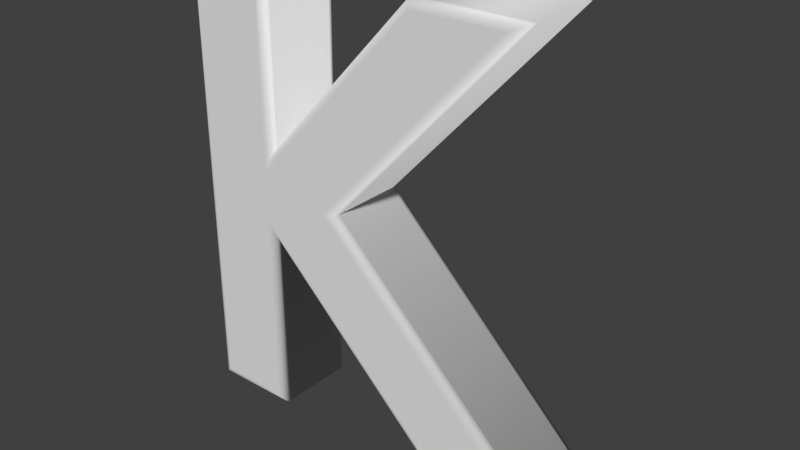 # Source: Letra_K.blend  (saved by Blender 2.79.0; exported with 4.5.12 LTS)
import bpy
from mathutils import Matrix  # noqa: F401  (used for matrix-valued properties, if any)

bpy.ops.wm.read_factory_settings(use_empty=True)
scene = bpy.context.scene
scene.name = 'Scene'

# ---- collections
col_collection_1 = bpy.data.collections.new('Collection 1'); scene.collection.children.link(col_collection_1)

# ---- world
world_world = bpy.data.worlds.new('World'); scene.world = world_world
world_world.color = (0.05088, 0.05088, 0.05088)
world_world.use_sun_shadow = False
world_world.sun_shadow_jitter_overblur = 0.0
world_world.cycles.sampling_method = 'MANUAL'

# ---- meshes
me_cutext_010 = bpy.data.meshes.new('CUText.010')
me_cutext_010.from_pydata([(28.35, -36.88, 7.3), (-4.947, -4.546, 7.3), (-4.947, -36.88, 7.3), (-16.75, -36.88, 7.3), (-16.75, 33.32, 7.3), (-4.947, 33.32, 7.3), (-4.947, 3.684, 7.3), (22.31, 33.32, 7.3), (37.23, 33.32, 7.3), (6.649, 0.05927, 7.3), (44.72, -36.88, 7.3), (28.35, -36.88, -7.3), (-4.947, -4.546, -7.3), (-4.947, -36.88, -7.3), (-16.75, -36.88, -7.3), (-16.75, 33.32, -7.3), (-4.947, 33.32, -7.3), (-4.947, 3.684, -7.3), (22.31, 33.32, -7.3), (37.23, 33.32, -7.3), (6.649, 0.05927, -7.3), (44.72, -36.88, -7.3), (28.35, -36.88, -7.3), (28.23, -37.17, -7.267), (28.12, -37.44, -7.171), (28.02, -37.69, -7.016), (27.94, -37.9, -6.811), (27.87, -38.05, -6.564), (27.83, -38.15, -6.289), (27.82, -38.18, -6.0), (-4.947, -4.546, -7.3), (-4.657, -5.23, -7.267), (-4.382, -5.88, -7.171), (-4.136, -6.463, -7.016), (-3.93, -6.95, -6.811), (-3.775, -7.316, -6.564), (-3.679, -7.543, -6.289), (-3.647, -7.62, -6.0), (-4.947, -36.88, -7.3), (-4.657, -37.17, -7.267), (-4.382, -37.44, -7.171), (-4.136, -37.69, -7.016), (-3.93, -37.9, -6.811), (-3.775, -38.05, -6.564), (-3.679, -38.15, -6.289), (-3.647, -38.18, -6.0), (-16.75, -36.88, -7.3), (-17.04, -37.17, -7.267), (-17.31, -37.44, -7.171), (-17.56, -37.69, -7.016), (-17.76, -37.9, -6.811), (-17.92, -38.05, -6.564), (-18.01, -38.15, -6.289), (-18.05, -38.18, -6.0), (-16.75, 33.32, -7.3), (-17.04, 33.61, -7.267), (-17.31, 33.88, -7.171), (-17.56, 34.13, -7.016), (-17.76, 34.34, -6.811), (-17.92, 34.49, -6.564), (-18.01, 34.59, -6.289), (-18.05, 34.62, -6.0), (-4.947, 33.32, -7.3), (-4.657, 33.61, -7.267), (-4.382, 33.88, -7.171), (-4.136, 34.13, -7.016), (-3.93, 34.34, -6.811), (-3.775, 34.49, -6.564), (-3.679, 34.59, -6.289), (-3.647, 34.62, -6.0), (-4.947, 3.684, -7.3), (-4.657, 4.425, -7.267), (-4.382, 5.13, -7.171), (-4.136, 5.762, -7.016), (-3.93, 6.29, -6.811), (-3.775, 6.687, -6.564), (-3.679, 6.934, -6.289), (-3.647, 7.017, -6.0), (22.31, 33.32, -7.3), (22.19, 33.61, -7.267), (22.07, 33.88, -7.171), (21.96, 34.13, -7.016), (21.87, 34.34, -6.811), (21.8, 34.49, -6.564), (21.76, 34.59, -6.289), (21.74, 34.62, -6.0), (37.23, 33.32, -7.3), (37.89, 33.61, -7.267), (38.52, 33.88, -7.171), (39.08, 34.13, -7.016), (39.55, 34.34, -6.811), (39.9, 34.49, -6.564), (40.12, 34.59, -6.289), (40.19, 34.62, -6.0), (6.649, 0.05927, -7.3), (7.052, 0.07077, -7.267), (7.435, 0.0817, -7.171), (7.779, 0.0915, -7.016), (8.066, 0.09969, -6.811), (8.283, 0.1059, -6.564), (8.417, 0.1097, -6.289), (8.462, 0.111, -6.0), (44.72, -36.88, -7.3), (45.43, -37.17, -7.267), (46.11, -37.44, -7.171), (46.72, -37.69, -7.016), (47.23, -37.9, -6.811), (47.61, -38.05, -6.564), (47.85, -38.15, -6.289), (47.93, -38.18, -6.0), (27.82, -38.18, -6.0), (27.82, -38.18, 6.0), (-3.647, -7.62, -6.0), (-3.647, -7.62, 6.0), (-3.647, -38.18, -6.0), (-3.647, -38.18, 6.0), (-18.05, -38.18, -6.0), (-18.05, -38.18, 6.0), (-18.05, 34.62, -6.0), (-18.05, 34.62, 6.0), (-3.647, 34.62, -6.0), (-3.647, 34.62, 6.0), (-3.647, 7.017, -6.0), (-3.647, 7.017, 6.0), (21.74, 34.62, -6.0), (21.74, 34.62, 6.0), (40.19, 34.62, -6.0), (40.19, 34.62, 6.0), (8.462, 0.111, -6.0), (8.462, 0.111, 6.0), (47.93, -38.18, -6.0), (47.93, -38.18, 6.0), (27.82, -38.18, 6.0), (27.83, -38.15, 6.289), (27.87, -38.05, 6.564), (27.94, -37.9, 6.811), (28.02, -37.69, 7.016), (28.12, -37.44, 7.171), (28.23, -37.17, 7.267), (28.35, -36.88, 7.3), (-3.647, -7.62, 6.0), (-3.679, -7.543, 6.289), (-3.775, -7.316, 6.564), (-3.93, -6.95, 6.811), (-4.136, -6.463, 7.016), (-4.382, -5.88, 7.171), (-4.657, -5.23, 7.267), (-4.947, -4.546, 7.3), (-3.647, -38.18, 6.0), (-3.679, -38.15, 6.289), (-3.775, -38.05, 6.564), (-3.93, -37.9, 6.811), (-4.136, -37.69, 7.016), (-4.382, -37.44, 7.171), (-4.657, -37.17, 7.267), (-4.947, -36.88, 7.3), (-18.05, -38.18, 6.0), (-18.01, -38.15, 6.289), (-17.92, -38.05, 6.564), (-17.76, -37.9, 6.811), (-17.56, -37.69, 7.016), (-17.31, -37.44, 7.171), (-17.04, -37.17, 7.267), (-16.75, -36.88, 7.3), (-18.05, 34.62, 6.0), (-18.01, 34.59, 6.289), (-17.92, 34.49, 6.564), (-17.76, 34.34, 6.811), (-17.56, 34.13, 7.016), (-17.31, 33.88, 7.171), (-17.04, 33.61, 7.267), (-16.75, 33.32, 7.3), (-3.647, 34.62, 6.0), (-3.679, 34.59, 6.289), (-3.775, 34.49, 6.564), (-3.93, 34.34, 6.811), (-4.136, 34.13, 7.016), (-4.382, 33.88, 7.171), (-4.657, 33.61, 7.267), (-4.947, 33.32, 7.3), (-3.647, 7.017, 6.0), (-3.679, 6.934, 6.289), (-3.775, 6.687, 6.564), (-3.93, 6.29, 6.811), (-4.136, 5.762, 7.016), (-4.382, 5.13, 7.171), (-4.657, 4.425, 7.267), (-4.947, 3.684, 7.3), (21.74, 34.62, 6.0), (21.76, 34.59, 6.289), (21.8, 34.49, 6.564), (21.87, 34.34, 6.811), (21.96, 34.13, 7.016), (22.07, 33.88, 7.171), (22.19, 33.61, 7.267), (22.31, 33.32, 7.3), (40.19, 34.62, 6.0), (40.12, 34.59, 6.289), (39.9, 34.49, 6.564), (39.55, 34.34, 6.811), (39.08, 34.13, 7.016), (38.52, 33.88, 7.171), (37.89, 33.61, 7.267), (37.23, 33.32, 7.3), (8.462, 0.111, 6.0), (8.417, 0.1097, 6.289), (8.283, 0.1059, 6.564), (8.066, 0.09969, 6.811), (7.779, 0.0915, 7.016), (7.435, 0.0817, 7.171), (7.052, 0.07077, 7.267), (6.649, 0.05927, 7.3), (47.93, -38.18, 6.0), (47.85, -38.15, 6.289), (47.61, -38.05, 6.564), (47.23, -37.9, 6.811), (46.72, -37.69, 7.016), (46.11, -37.44, 7.171), (45.43, -37.17, 7.267), (44.72, -36.88, 7.3)], [], [(3, 5, 4), (3, 6, 5), (6, 8, 7), (6, 9, 8), (3, 1, 6), (1, 9, 6), (1, 10, 9), (3, 2, 1), (0, 10, 1), (16, 14, 15), (17, 14, 16), (19, 17, 18), (20, 17, 19), (12, 14, 17), (20, 12, 17), (21, 12, 20), (13, 14, 12), (21, 11, 12), (23, 31, 30, 22), (24, 32, 31, 23), (25, 33, 32, 24), (26, 34, 33, 25), (27, 35, 34, 26), (28, 36, 35, 27), (29, 37, 36, 28), (31, 39, 38, 30), (32, 40, 39, 31), (33, 41, 40, 32), (34, 42, 41, 33), (35, 43, 42, 34), (36, 44, 43, 35), (37, 45, 44, 36), (39, 47, 46, 38), (40, 48, 47, 39), (41, 49, 48, 40), (42, 50, 49, 41), (43, 51, 50, 42), (44, 52, 51, 43), (45, 53, 52, 44), (47, 55, 54, 46), (48, 56, 55, 47), (49, 57, 56, 48), (50, 58, 57, 49), (51, 59, 58, 50), (52, 60, 59, 51), (53, 61, 60, 52), (55, 63, 62, 54), (56, 64, 63, 55), (57, 65, 64, 56), (58, 66, 65, 57), (59, 67, 66, 58), (60, 68, 67, 59), (61, 69, 68, 60), (63, 71, 70, 62), (64, 72, 71, 63), (65, 73, 72, 64), (66, 74, 73, 65), (67, 75, 74, 66), (68, 76, 75, 67), (69, 77, 76, 68), (71, 79, 78, 70), (72, 80, 79, 71), (73, 81, 80, 72), (74, 82, 81, 73), (75, 83, 82, 74), (76, 84, 83, 75), (77, 85, 84, 76), (79, 87, 86, 78), (80, 88, 87, 79), (81, 89, 88, 80), (82, 90, 89, 81), (83, 91, 90, 82), (84, 92, 91, 83), (85, 93, 92, 84), (87, 95, 94, 86), (88, 96, 95, 87), (89, 97, 96, 88), (90, 98, 97, 89), (91, 99, 98, 90), (92, 100, 99, 91), (93, 101, 100, 92), (95, 103, 102, 94), (96, 104, 103, 95), (97, 105, 104, 96), (98, 106, 105, 97), (99, 107, 106, 98), (100, 108, 107, 99), (101, 109, 108, 100), (103, 23, 22, 102), (104, 24, 23, 103), (105, 25, 24, 104), (106, 26, 25, 105), (107, 27, 26, 106), (108, 28, 27, 107), (109, 29, 28, 108), (111, 113, 112, 110), (113, 115, 114, 112), (115, 117, 116, 114), (117, 119, 118, 116), (119, 121, 120, 118), (121, 123, 122, 120), (123, 125, 124, 122), (125, 127, 126, 124), (127, 129, 128, 126), (129, 131, 130, 128), (131, 111, 110, 130), (133, 141, 140, 132), (134, 142, 141, 133), (135, 143, 142, 134), (136, 144, 143, 135), (137, 145, 144, 136), (138, 146, 145, 137), (139, 147, 146, 138), (141, 149, 148, 140), (142, 150, 149, 141), (143, 151, 150, 142), (144, 152, 151, 143), (145, 153, 152, 144), (146, 154, 153, 145), (147, 155, 154, 146), (149, 157, 156, 148), (150, 158, 157, 149), (151, 159, 158, 150), (152, 160, 159, 151), (153, 161, 160, 152), (154, 162, 161, 153), (155, 163, 162, 154), (157, 165, 164, 156), (158, 166, 165, 157), (159, 167, 166, 158), (160, 168, 167, 159), (161, 169, 168, 160), (162, 170, 169, 161), (163, 171, 170, 162), (165, 173, 172, 164), (166, 174, 173, 165), (167, 175, 174, 166), (168, 176, 175, 167), (169, 177, 176, 168), (170, 178, 177, 169), (171, 179, 178, 170), (173, 181, 180, 172), (174, 182, 181, 173), (175, 183, 182, 174), (176, 184, 183, 175), (177, 185, 184, 176), (178, 186, 185, 177), (179, 187, 186, 178), (181, 189, 188, 180), (182, 190, 189, 181), (183, 191, 190, 182), (184, 192, 191, 183), (185, 193, 192, 184), (186, 194, 193, 185), (187, 195, 194, 186), (189, 197, 196, 188), (190, 198, 197, 189), (191, 199, 198, 190), (192, 200, 199, 191), (193, 201, 200, 192), (194, 202, 201, 193), (195, 203, 202, 194), (197, 205, 204, 196), (198, 206, 205, 197), (199, 207, 206, 198), (200, 208, 207, 199), (201, 209, 208, 200), (202, 210, 209, 201), (203, 211, 210, 202), (205, 213, 212, 204), (206, 214, 213, 205), (207, 215, 214, 206), (208, 216, 215, 207), (209, 217, 216, 208), (210, 218, 217, 209), (211, 219, 218, 210), (213, 133, 132, 212), (214, 134, 133, 213), (215, 135, 134, 214), (216, 136, 135, 215), (217, 137, 136, 216), (218, 138, 137, 217), (219, 139, 138, 218)])
me_cutext_010.polygons.foreach_set('use_smooth', [0, 0, 0, 0, 0, 0, 0, 0, 0, 0, 0, 0, 0, 0, 0, 0, 0, 0, 1, 1, 1, 1, 1, 1, 1, 1, 1, 1, 1, 1, 1, 1, 1, 1, 1, 1, 1, 1, 1, 1, 1, 1, 1, 1, 1, 1, 1, 1, 1, 1, 1, 1, 1, 1, 1, 1, 1, 1, 1, 1, 1, 1, 1, 1, 1, 1, 1, 1, 1, 1, 1, 1, 1, 1, 1, 1, 1, 1, 1, 1, 1, 1, 1, 1, 1, 1, 1, 1, 1, 1, 1, 1, 1, 1, 1, 1, 1, 1, 1, 1, 1, 1, 1, 1, 1, 1, 1, 1, 1, 1, 1, 1, 1, 1, 1, 1, 1, 1, 1, 1, 1, 1, 1, 1, 1, 1, 1, 1, 1, 1, 1, 1, 1, 1, 1, 1, 1, 1, 1, 1, 1, 1, 1, 1, 1, 1, 1, 1, 1, 1, 1, 1, 1, 1, 1, 1, 1, 1, 1, 1, 1, 1, 1, 1, 1, 1, 1, 1, 1, 1, 1, 1, 1, 1, 1, 1, 1, 1, 1, 1, 1, 1, 1])
me_cutext_010.use_remesh_preserve_volume = False
me_cutext_010.use_remesh_preserve_attributes = False
me_cutext_010.use_mirror_vertex_groups = False
me_cutext_010.auto_texspace = False
me_cutext_010.update()

# ---- objects
ob_text = bpy.data.objects.new('Text', me_cutext_010)

# ---- transforms, parenting, visibility, modifiers, constraints
ob_text.location = (0.0, 0.0, 0.0)
ob_text.rotation_euler = (1.571, -0.0, 0.0)
ob_text.lineart.crease_threshold = 0.0

# ---- collection membership
col_collection_1.objects.link(ob_text)

# ---- scene / render settings (as saved in the file)
scene.frame_start = 1; scene.frame_end = 250; scene.frame_set(4)
scene.render.engine = 'CYCLES'
scene.render.resolution_percentage = 50
scene.render.dither_intensity = 0.0
scene.cycles.use_denoising = False
scene.cycles.samples = 128
scene.cycles.sampling_pattern = 'TABULATED_SOBOL'
scene.cycles.use_adaptive_sampling = False
scene.cycles.use_light_tree = False
scene.cycles.blur_glossy = 0.0
scene.cycles.sample_clamp_indirect = 0.0
scene.view_settings.view_transform = 'Standard'
scene.unit_settings.scale_length = 0.01
bpy.context.view_layer.update()

# ---- added for rendering (the .blend has no active camera and no usable light): camera, sun
cam_auto = bpy.data.cameras.new('AutoCamera')
cam_auto.lens = 50.0
cam_auto.sensor_width = 36.0
cam_auto.clip_end = 1612.8
ob_auto_camera = bpy.data.objects.new('AutoCamera', cam_auto)
scene.collection.objects.link(ob_auto_camera)
ob_auto_camera.location = (106.838, -110.278, 71.738)
ob_auto_camera.rotation_euler = (1.09748, -7.21219e-08, 0.694738)
scene.camera = ob_auto_camera
light_auto_sun = bpy.data.lights.new('AutoSun', 'SUN')
light_auto_sun.energy = 3.0
light_auto_sun.angle = 0.0523599
ob_auto_sun = bpy.data.objects.new('AutoSun', light_auto_sun)
scene.collection.objects.link(ob_auto_sun)
ob_auto_sun.rotation_euler = (0.872665, 0.174533, 0.523599)
bpy.context.view_layer.update()
